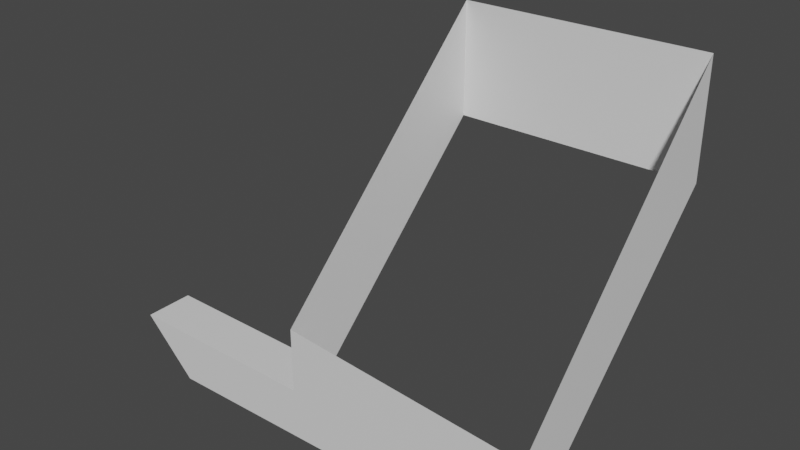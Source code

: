 # Source: Component2.blend  (saved by Blender 3.3.6; exported with 4.5.12 LTS)
import bpy
from mathutils import Matrix  # noqa: F401  (used for matrix-valued properties, if any)

bpy.ops.wm.read_factory_settings(use_empty=True)
scene = bpy.context.scene
scene.name = 'Scene'

# ---- collections
col_collection = bpy.data.collections.new('Collection'); scene.collection.children.link(col_collection)

# ---- materials (node trees are filled in below, after node groups)
mat_material = bpy.data.materials.new('Material')
mat_material.alpha_threshold = 0.0
mat_material.use_transparent_shadow = False
mat_material.roughness = 0.5
mat_material.line_color = (0.0, 0.0, 0.0, 1.0)

# ---- material node trees
mat_material.use_nodes = True; mat_material.node_tree.nodes.clear()
_N = mat_material.node_tree.nodes; _L = mat_material.node_tree.links
n0 = _N.new('ShaderNodeOutputMaterial'); n0.name = 'Material Output'; n0.location = (300, 300)
n1 = _N.new('ShaderNodeBsdfPrincipled'); n1.name = 'Principled BSDF'; n1.location = (10, 300)
n1.distribution = 'GGX'
n1.subsurface_method = 'RANDOM_WALK_SKIN'
n1.inputs[3].default_value = 1.45
n1.inputs[27].default_value = (0.0, 0.0, 0.0, 1.0)
n1.inputs[28].default_value = 1.0
_L.new(n1.outputs[0], n0.inputs[0])
n0.is_active_output = True

# ---- world
world_world = bpy.data.worlds.new('World'); scene.world = world_world
world_world.use_nodes = True; world_world.node_tree.nodes.clear()
_N = world_world.node_tree.nodes; _L = world_world.node_tree.links
n0 = _N.new('ShaderNodeOutputWorld'); n0.name = 'World Output'; n0.location = (300, 300)
n1 = _N.new('ShaderNodeBackground'); n1.name = 'Background'; n1.location = (10, 300)
n1.inputs[0].default_value = (0.05088, 0.05088, 0.05088, 1.0)
_L.new(n1.outputs[0], n0.inputs[0])
n0.is_active_output = True
world_world.color = (0.05088, 0.05088, 0.05088)
world_world.use_sun_shadow = False
world_world.sun_shadow_jitter_overblur = 0.0

# ---- meshes
me_cube = bpy.data.meshes.new('Cube')
me_cube.from_pydata([(1.0, -5.0, 7.0), (3.0, -5.0, 7.0), (1.0, -3.0, 9.0), (3.0, -3.0, 9.0), (-0.637, -5.0, 7.0), (3.0, -4.602, 7.0), (3.0, -3.0, 8.55), (1.0, -5.0, 6.586), (1.0, -3.0, 8.551), (3.0, -5.0, 6.615), (1.0, -4.61, 7.0), (-0.6414, -4.599, 7.0), (-0.2038, -5.0, 6.568), (3.0, -3.464, 9.0), (1.0, -3.49, 9.0), (3.0, -3.0, 9.484), (1.0, -5.0, 7.525), (1.0, -3.0, 9.478), (3.0, -5.0, 7.366)], [], [(1, 5, 6, 3), (0, 7, 9, 1), (3, 2, 17, 15), (0, 1, 18, 16), (2, 14, 17), (4, 12, 7, 0), (6, 8, 2, 3), (9, 5, 1), (10, 11, 4, 0), (8, 10, 0, 2), (15, 13, 3), (2, 0, 16, 14), (3, 13, 18, 1)])
_uv = me_cube.uv_layers.new(name='UVMap')
_uv.uv.foreach_set('vector', [0.625, 0.75, 0.625, 0.75, 0.625, 0.75, 0.625, 0.75, 0.625, 0.75, 0.625, 0.75, 0.625, 0.75, 0.625, 0.75, 0.625, 0.75, 0.625, 0.75, 0.625, 0.75, 0.625, 0.75, 0.625, 0.75, 0.625, 0.75, 0.625, 0.75, 0.625, 0.75, 0.625, 0.75, 0.625, 0.75, 0.625, 0.75, 0.625, 0.9546, 0.625, 0.9005, 0.625, 0.75, 0.625, 0.75, 0.625, 0.75, 0.625, 0.75, 0.625, 0.75, 0.625, 0.75, 0.625, 0.75, 0.625, 0.75, 0.625, 0.75, 0.625, 0.75, 0.8302, 0.75, 0.8296, 0.75, 0.625, 0.75, 0.625, 0.75, 0.625, 0.75, 0.625, 0.75, 0.625, 0.75, 0.625, 0.75, 0.625, 0.75, 0.625, 0.75, 0.625, 0.75, 0.625, 0.75, 0.625, 0.75, 0.625, 0.75, 0.625, 0.75, 0.625, 0.75, 0.625, 0.75, 0.625, 0.75])
me_cube.materials.append(mat_material)
me_cube.use_mirror_vertex_groups = False
me_cube.update()

# ---- objects
ob_cube = bpy.data.objects.new('Cube', me_cube)

# ---- transforms, parenting, visibility, modifiers, constraints
ob_cube.location = (0.0, 0.0, -5.08)
ob_cube.lock_rotations_4d = False
ob_cube.empty_display_type = 'ARROWS'
ob_cube.lineart.crease_threshold = 0.0

# ---- collection membership
col_collection.objects.link(ob_cube)

# ---- scene / render settings (as saved in the file)
scene.frame_start = 1; scene.frame_end = 250; scene.frame_set(1)
scene.render.engine = 'BLENDER_EEVEE_NEXT'
scene.cycles.sampling_pattern = 'TABULATED_SOBOL'
scene.cycles.use_light_tree = False
scene.view_settings.view_transform = 'Filmic'
bpy.context.view_layer.update()

# ---- added for rendering (the .blend has no active camera and no usable light): camera, sun
cam_auto = bpy.data.cameras.new('AutoCamera')
cam_auto.lens = 50.0
cam_auto.sensor_width = 36.0
cam_auto.clip_end = 1000.0
ob_auto_camera = bpy.data.objects.new('AutoCamera', cam_auto)
scene.collection.objects.link(ob_auto_camera)
ob_auto_camera.location = (5.87578, -9.63578, 6.7026)
ob_auto_camera.rotation_euler = (1.09748, -7.21219e-08, 0.694738)
scene.camera = ob_auto_camera
light_auto_sun = bpy.data.lights.new('AutoSun', 'SUN')
light_auto_sun.energy = 3.0
light_auto_sun.angle = 0.0523599
ob_auto_sun = bpy.data.objects.new('AutoSun', light_auto_sun)
scene.collection.objects.link(ob_auto_sun)
ob_auto_sun.rotation_euler = (0.872665, 0.174533, 0.523599)
bpy.context.view_layer.update()
